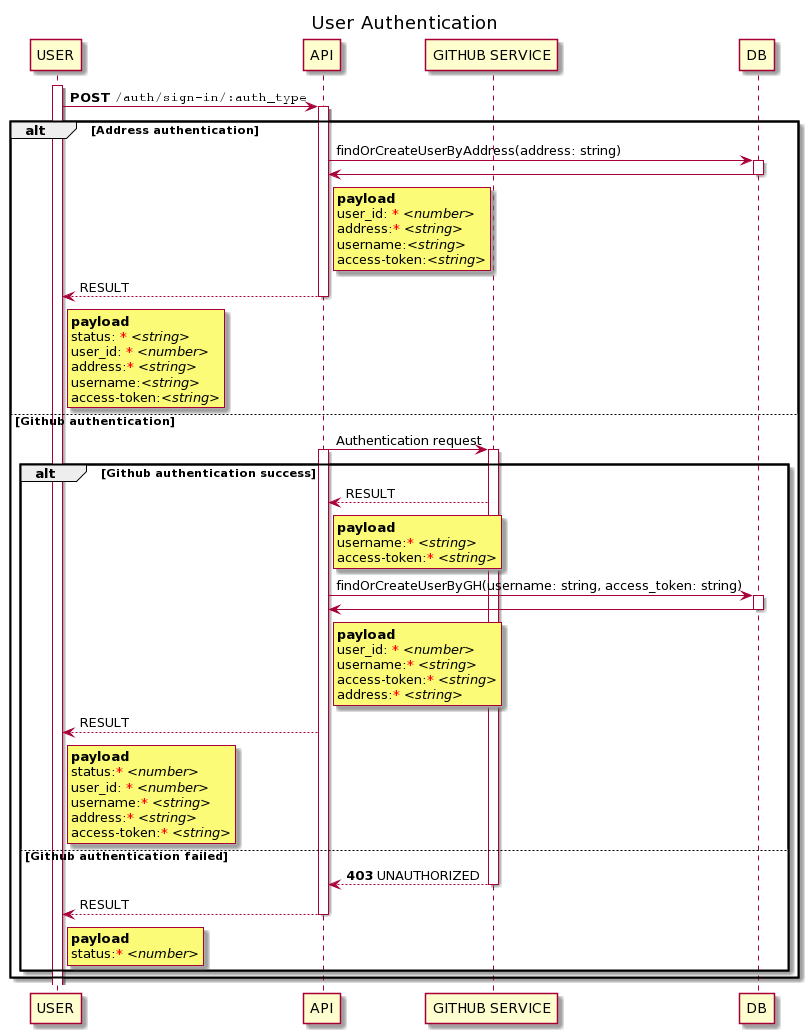

The diagram above was rendered by PlantUML. Its source (embedded in the PNG):
@startuml
participant "USER" as USER
participant "API" as API
participant "GITHUB SERVICE" as GITHUB_SERVICE
participant "DB" as DB

title User Authentication

activate USER
USER -> API: **POST** ""/auth/sign-in/:auth_type""


alt Address authentication
  activate API
  API -> DB: findOrCreateUserByAddress(address: string)
  activate DB
  DB -> API
  rnote right API
  **payload**
  user_id: <font color="red">*</font> //<number>//
  address:<font color="red">*</font> //<string>//
  username://<string>//
  access-token://<string>//
  end note
  deactivate DB


  API --> USER: RESULT
  deactivate API

  rnote right USER
  **payload**
  status: <font color="red">*</font> //<string>//
  user_id: <font color="red">*</font> //<number>//
  address:<font color="red">*</font> //<string>//
  username://<string>//
  access-token://<string>//
  end note



else Github authentication

  API -> GITHUB_SERVICE : Authentication request
  activate API
  activate GITHUB_SERVICE

  alt Github authentication success

    GITHUB_SERVICE --> API : RESULT
    rnote right API
    **payload**
    username:<font color="red">*</font> //<string>//
    access-token:<font color="red">*</font> //<string>//
    end note

    API -> DB: findOrCreateUserByGH(username: string, access_token: string)
    activate DB
    DB -> API
    rnote right API
    **payload**
    user_id: <font color="red">*</font> //<number>//
    username:<font color="red">*</font> //<string>//
    access-token:<font color="red">*</font> //<string>//
    address:<font color="red">*</font> //<string>//
    end note
    deactivate DB

    API --> USER: RESULT

    rnote right USER
    **payload**
    status:<font color="red">*</font> //<number>//
    user_id: <font color="red">*</font> //<number>//
    username:<font color="red">*</font> //<string>//
    address:<font color="red">*</font> //<string>//
    access-token:<font color="red">*</font> //<string>//
    end note
  else Github authentication failed
    GITHUB_SERVICE --> API : **403** UNAUTHORIZED

    deactivate GITHUB_SERVICE
    API --> USER : RESULT
    deactivate API
    rnote right USER
    **payload**
    status:<font color="red">*</font> //<number>//
    end note

  end
end
@enduml